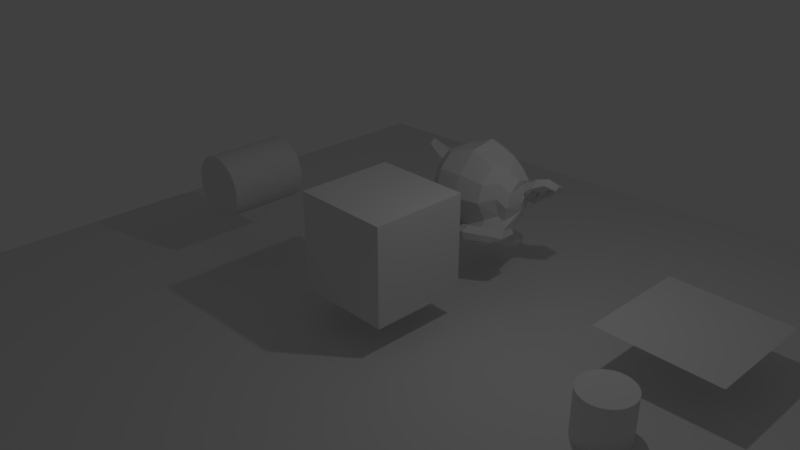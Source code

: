 # Source: Scale.blend  (saved by Blender 2.79.5; exported with 4.5.12 LTS)
import bpy
from mathutils import Matrix  # noqa: F401  (used for matrix-valued properties, if any)

bpy.ops.wm.read_factory_settings(use_empty=True)
scene = bpy.context.scene
scene.name = 'Scene'

# ---- collections
col_collection_1 = bpy.data.collections.new('Collection 1'); scene.collection.children.link(col_collection_1)

# ---- world
world_world = bpy.data.worlds.new('World'); scene.world = world_world
world_world.color = (0.05088, 0.05088, 0.05088)
world_world.use_sun_shadow = False
world_world.sun_shadow_jitter_overblur = 0.0

# ---- cameras
cam_camera = bpy.data.cameras.new('Camera')
cam_camera.clip_end = 100.0
cam_camera.lens = 35.0
cam_camera.sensor_width = 32.0
cam_camera.sensor_height = 18.0
cam_camera.ortho_scale = 7.314
cam_camera.dof.focus_distance = 0.0
cam_camera.dof.aperture_fstop = 128.0

# ---- lights
light_lamp = bpy.data.lights.new('Lamp', 'POINT')
light_lamp.transmission_factor = 0.0
light_lamp.cutoff_distance = 30.0
light_lamp.energy = 100.0
light_lamp.shadow_buffer_clip_start = 1.001
light_lamp.shadow_soft_size = 0.1
light_lamp.shadow_maximum_resolution = 0.006
light_lamp.use_absolute_resolution = True

# ---- meshes
me_cylinder_001 = bpy.data.meshes.new('Cylinder.001')
me_cylinder_001.from_pydata([(0.0, 1.0, -1.0), (0.0, 1.0, 1.0), (0.1951, 0.9808, -1.0), (0.1951, 0.9808, 1.0), (0.3827, 0.9239, -1.0), (0.3827, 0.9239, 1.0), (0.5556, 0.8315, -1.0), (0.5556, 0.8315, 1.0), (0.7071, 0.7071, -1.0), (0.7071, 0.7071, 1.0), (0.8315, 0.5556, -1.0), (0.8315, 0.5556, 1.0), (0.9239, 0.3827, -1.0), (0.9239, 0.3827, 1.0), (0.9808, 0.1951, -1.0), (0.9808, 0.1951, 1.0), (1.0, 7.55e-08, -1.0), (1.0, 7.55e-08, 1.0), (0.9808, -0.1951, -1.0), (0.9808, -0.1951, 1.0), (0.9239, -0.3827, -1.0), (0.9239, -0.3827, 1.0), (0.8315, -0.5556, -1.0), (0.8315, -0.5556, 1.0), (0.7071, -0.7071, -1.0), (0.7071, -0.7071, 1.0), (0.5556, -0.8315, -1.0), (0.5556, -0.8315, 1.0), (0.3827, -0.9239, -1.0), (0.3827, -0.9239, 1.0), (0.1951, -0.9808, -1.0), (0.1951, -0.9808, 1.0), (-3.258e-07, -1.0, -1.0), (-3.258e-07, -1.0, 1.0), (-0.1951, -0.9808, -1.0), (-0.1951, -0.9808, 1.0), (-0.3827, -0.9239, -1.0), (-0.3827, -0.9239, 1.0), (-0.5556, -0.8315, -1.0), (-0.5556, -0.8315, 1.0), (-0.7071, -0.7071, -1.0), (-0.7071, -0.7071, 1.0), (-0.8315, -0.5556, -1.0), (-0.8315, -0.5556, 1.0), (-0.9239, -0.3827, -1.0), (-0.9239, -0.3827, 1.0), (-0.9808, -0.1951, -1.0), (-0.9808, -0.1951, 1.0), (-1.0, 9.656e-07, -1.0), (-1.0, 9.656e-07, 1.0), (-0.9808, 0.1951, -1.0), (-0.9808, 0.1951, 1.0), (-0.9239, 0.3827, -1.0), (-0.9239, 0.3827, 1.0), (-0.8315, 0.5556, -1.0), (-0.8315, 0.5556, 1.0), (-0.7071, 0.7071, -1.0), (-0.7071, 0.7071, 1.0), (-0.5556, 0.8315, -1.0), (-0.5556, 0.8315, 1.0), (-0.3827, 0.9239, -1.0), (-0.3827, 0.9239, 1.0), (-0.1951, 0.9808, -1.0), (-0.1951, 0.9808, 1.0)], [], [(0, 1, 3, 2), (2, 3, 5, 4), (4, 5, 7, 6), (6, 7, 9, 8), (8, 9, 11, 10), (10, 11, 13, 12), (12, 13, 15, 14), (14, 15, 17, 16), (16, 17, 19, 18), (18, 19, 21, 20), (20, 21, 23, 22), (22, 23, 25, 24), (24, 25, 27, 26), (26, 27, 29, 28), (28, 29, 31, 30), (30, 31, 33, 32), (32, 33, 35, 34), (34, 35, 37, 36), (36, 37, 39, 38), (38, 39, 41, 40), (40, 41, 43, 42), (42, 43, 45, 44), (44, 45, 47, 46), (46, 47, 49, 48), (48, 49, 51, 50), (50, 51, 53, 52), (52, 53, 55, 54), (54, 55, 57, 56), (56, 57, 59, 58), (58, 59, 61, 60), (3, 1, 63, 61, 59, 57, 55, 53, 51, 49, 47, 45, 43, 41, 39, 37, 35, 33, 31, 29, 27, 25, 23, 21, 19, 17, 15, 13, 11, 9, 7, 5), (60, 61, 63, 62), (62, 63, 1, 0), (0, 2, 4, 6, 8, 10, 12, 14, 16, 18, 20, 22, 24, 26, 28, 30, 32, 34, 36, 38, 40, 42, 44, 46, 48, 50, 52, 54, 56, 58, 60, 62)])
me_cylinder_001.use_remesh_preserve_volume = False
me_cylinder_001.use_remesh_preserve_attributes = False
me_cylinder_001.use_mirror_vertex_groups = False
me_cylinder_001.update()
me_cube = bpy.data.meshes.new('Cube')
me_cube.from_pydata([(-1.0, -1.0, -1.0), (-1.0, -1.0, 1.0), (-1.0, 1.0, -1.0), (-1.0, 1.0, 1.0), (1.0, -1.0, -1.0), (1.0, -1.0, 1.0), (1.0, 1.0, -1.0), (1.0, 1.0, 1.0)], [], [(0, 1, 3, 2), (2, 3, 7, 6), (6, 7, 5, 4), (4, 5, 1, 0), (2, 6, 4, 0), (7, 3, 1, 5)])
me_cube.use_remesh_preserve_volume = False
me_cube.use_remesh_preserve_attributes = False
me_cube.use_mirror_vertex_groups = False
me_cube.update()
me_cylinder = bpy.data.meshes.new('Cylinder')
me_cylinder.from_pydata([(0.0, 1.0, -1.0), (0.0, 1.0, 1.0), (0.1951, 0.9808, -1.0), (0.1951, 0.9808, 1.0), (0.3827, 0.9239, -1.0), (0.3827, 0.9239, 1.0), (0.5556, 0.8315, -1.0), (0.5556, 0.8315, 1.0), (0.7071, 0.7071, -1.0), (0.7071, 0.7071, 1.0), (0.8315, 0.5556, -1.0), (0.8315, 0.5556, 1.0), (0.9239, 0.3827, -1.0), (0.9239, 0.3827, 1.0), (0.9808, 0.1951, -1.0), (0.9808, 0.1951, 1.0), (1.0, 7.55e-08, -1.0), (1.0, 7.55e-08, 1.0), (0.9808, -0.1951, -1.0), (0.9808, -0.1951, 1.0), (0.9239, -0.3827, -1.0), (0.9239, -0.3827, 1.0), (0.8315, -0.5556, -1.0), (0.8315, -0.5556, 1.0), (0.7071, -0.7071, -1.0), (0.7071, -0.7071, 1.0), (0.5556, -0.8315, -1.0), (0.5556, -0.8315, 1.0), (0.3827, -0.9239, -1.0), (0.3827, -0.9239, 1.0), (0.1951, -0.9808, -1.0), (0.1951, -0.9808, 1.0), (-3.258e-07, -1.0, -1.0), (-3.258e-07, -1.0, 1.0), (-0.1951, -0.9808, -1.0), (-0.1951, -0.9808, 1.0), (-0.3827, -0.9239, -1.0), (-0.3827, -0.9239, 1.0), (-0.5556, -0.8315, -1.0), (-0.5556, -0.8315, 1.0), (-0.7071, -0.7071, -1.0), (-0.7071, -0.7071, 1.0), (-0.8315, -0.5556, -1.0), (-0.8315, -0.5556, 1.0), (-0.9239, -0.3827, -1.0), (-0.9239, -0.3827, 1.0), (-0.9808, -0.1951, -1.0), (-0.9808, -0.1951, 1.0), (-1.0, 9.656e-07, -1.0), (-1.0, 9.656e-07, 1.0), (-0.9808, 0.1951, -1.0), (-0.9808, 0.1951, 1.0), (-0.9239, 0.3827, -1.0), (-0.9239, 0.3827, 1.0), (-0.8315, 0.5556, -1.0), (-0.8315, 0.5556, 1.0), (-0.7071, 0.7071, -1.0), (-0.7071, 0.7071, 1.0), (-0.5556, 0.8315, -1.0), (-0.5556, 0.8315, 1.0), (-0.3827, 0.9239, -1.0), (-0.3827, 0.9239, 1.0), (-0.1951, 0.9808, -1.0), (-0.1951, 0.9808, 1.0)], [], [(0, 1, 3, 2), (2, 3, 5, 4), (4, 5, 7, 6), (6, 7, 9, 8), (8, 9, 11, 10), (10, 11, 13, 12), (12, 13, 15, 14), (14, 15, 17, 16), (16, 17, 19, 18), (18, 19, 21, 20), (20, 21, 23, 22), (22, 23, 25, 24), (24, 25, 27, 26), (26, 27, 29, 28), (28, 29, 31, 30), (30, 31, 33, 32), (32, 33, 35, 34), (34, 35, 37, 36), (36, 37, 39, 38), (38, 39, 41, 40), (40, 41, 43, 42), (42, 43, 45, 44), (44, 45, 47, 46), (46, 47, 49, 48), (48, 49, 51, 50), (50, 51, 53, 52), (52, 53, 55, 54), (54, 55, 57, 56), (56, 57, 59, 58), (58, 59, 61, 60), (3, 1, 63, 61, 59, 57, 55, 53, 51, 49, 47, 45, 43, 41, 39, 37, 35, 33, 31, 29, 27, 25, 23, 21, 19, 17, 15, 13, 11, 9, 7, 5), (60, 61, 63, 62), (62, 63, 1, 0), (0, 2, 4, 6, 8, 10, 12, 14, 16, 18, 20, 22, 24, 26, 28, 30, 32, 34, 36, 38, 40, 42, 44, 46, 48, 50, 52, 54, 56, 58, 60, 62)])
me_cylinder.use_remesh_preserve_volume = False
me_cylinder.use_remesh_preserve_attributes = False
me_cylinder.use_mirror_vertex_groups = False
me_cylinder.update()
me_plane_001 = bpy.data.meshes.new('Plane.001')
me_plane_001.from_pydata([(-1.0, -1.0, 0.0), (1.0, -1.0, 0.0), (-1.0, 1.0, 0.0), (1.0, 1.0, 0.0)], [], [(0, 1, 3, 2)])
me_plane_001.use_remesh_preserve_volume = False
me_plane_001.use_remesh_preserve_attributes = False
me_plane_001.use_mirror_vertex_groups = False
me_plane_001.update()
me_suzanne = bpy.data.meshes.new('Suzanne')
me_suzanne.from_pydata([(0.4375, -0.7656, 0.1641), (-0.4375, -0.7656, 0.1641), (0.5, -0.6875, 0.09375), (-0.5, -0.6875, 0.09375), (0.5469, -0.5781, 0.05469), (-0.5469, -0.5781, 0.05469), (0.3516, -0.6172, -0.02344), (-0.3516, -0.6172, -0.02344), (0.3516, -0.7188, 0.03125), (-0.3516, -0.7188, 0.03125), (0.3516, -0.7812, 0.1328), (-0.3516, -0.7812, 0.1328), (0.2734, -0.7969, 0.1641), (-0.2734, -0.7969, 0.1641), (0.2031, -0.7422, 0.09375), (-0.2031, -0.7422, 0.09375), (0.1562, -0.6484, 0.05469), (-0.1562, -0.6484, 0.05469), (0.07812, -0.6562, 0.2422), (-0.07812, -0.6562, 0.2422), (0.1406, -0.7422, 0.2422), (-0.1406, -0.7422, 0.2422), (0.2422, -0.7969, 0.2422), (-0.2422, -0.7969, 0.2422), (0.2734, -0.7969, 0.3281), (-0.2734, -0.7969, 0.3281), (0.2031, -0.7422, 0.3906), (-0.2031, -0.7422, 0.3906), (0.1562, -0.6484, 0.4375), (-0.1562, -0.6484, 0.4375), (0.3516, -0.6172, 0.5156), (-0.3516, -0.6172, 0.5156), (0.3516, -0.7188, 0.4531), (-0.3516, -0.7188, 0.4531), (0.3516, -0.7812, 0.3594), (-0.3516, -0.7812, 0.3594), (0.4375, -0.7656, 0.3281), (-0.4375, -0.7656, 0.3281), (0.5, -0.6875, 0.3906), (-0.5, -0.6875, 0.3906), (0.5469, -0.5781, 0.4375), (-0.5469, -0.5781, 0.4375), (0.625, -0.5625, 0.2422), (-0.625, -0.5625, 0.2422), (0.5625, -0.6719, 0.2422), (-0.5625, -0.6719, 0.2422), (0.4688, -0.7578, 0.2422), (-0.4688, -0.7578, 0.2422), (0.4766, -0.7734, 0.2422), (-0.4766, -0.7734, 0.2422), (0.4453, -0.7812, 0.3359), (-0.4453, -0.7812, 0.3359), (0.3516, -0.8047, 0.375), (-0.3516, -0.8047, 0.375), (0.2656, -0.8203, 0.3359), (-0.2656, -0.8203, 0.3359), (0.2266, -0.8203, 0.2422), (-0.2266, -0.8203, 0.2422), (0.2656, -0.8203, 0.1562), (-0.2656, -0.8203, 0.1562), (0.3516, -0.8281, 0.2422), (-0.3516, -0.8281, 0.2422), (0.3516, -0.8047, 0.1172), (-0.3516, -0.8047, 0.1172), (0.4453, -0.7812, 0.1562), (-0.4453, -0.7812, 0.1562), (0.0, -0.7422, 0.4297), (0.0, -0.8203, 0.3516), (0.0, -0.7344, -0.6797), (0.0, -0.7812, -0.3203), (0.0, -0.7969, -0.1875), (0.0, -0.7188, -0.7734), (0.0, -0.6016, 0.4062), (0.0, -0.5703, 0.5703), (0.0, 0.5469, 0.8984), (0.0, 0.8516, 0.5625), (0.0, 0.8281, 0.07031), (0.0, 0.3516, -0.3828), (0.2031, -0.5625, -0.1875), (-0.2031, -0.5625, -0.1875), (0.3125, -0.5703, -0.4375), (-0.3125, -0.5703, -0.4375), (0.3516, -0.5703, -0.6953), (-0.3516, -0.5703, -0.6953), (0.3672, -0.5312, -0.8906), (-0.3672, -0.5312, -0.8906), (0.3281, -0.5234, -0.9453), (-0.3281, -0.5234, -0.9453), (0.1797, -0.5547, -0.9688), (-0.1797, -0.5547, -0.9688), (0.0, -0.5781, -0.9844), (0.4375, -0.5312, -0.1406), (-0.4375, -0.5312, -0.1406), (0.6328, -0.5391, -0.03906), (-0.6328, -0.5391, -0.03906), (0.8281, -0.4453, 0.1484), (-0.8281, -0.4453, 0.1484), (0.8594, -0.5938, 0.4297), (-0.8594, -0.5938, 0.4297), (0.7109, -0.625, 0.4844), (-0.7109, -0.625, 0.4844), (0.4922, -0.6875, 0.6016), (-0.4922, -0.6875, 0.6016), (0.3203, -0.7344, 0.7578), (-0.3203, -0.7344, 0.7578), (0.1562, -0.7578, 0.7188), (-0.1562, -0.7578, 0.7188), (0.0625, -0.75, 0.4922), (-0.0625, -0.75, 0.4922), (0.1641, -0.7734, 0.4141), (-0.1641, -0.7734, 0.4141), (0.125, -0.7656, 0.3047), (-0.125, -0.7656, 0.3047), (0.2031, -0.7422, 0.09375), (-0.2031, -0.7422, 0.09375), (0.375, -0.7031, 0.01562), (-0.375, -0.7031, 0.01562), (0.4922, -0.6719, 0.0625), (-0.4922, -0.6719, 0.0625), (0.625, -0.6484, 0.1875), (-0.625, -0.6484, 0.1875), (0.6406, -0.6484, 0.2969), (-0.6406, -0.6484, 0.2969), (0.6016, -0.6641, 0.375), (-0.6016, -0.6641, 0.375), (0.4297, -0.7188, 0.4375), (-0.4297, -0.7188, 0.4375), (0.25, -0.7578, 0.4688), (-0.25, -0.7578, 0.4688), (0.0, -0.7344, -0.7656), (0.1094, -0.7344, -0.7188), (-0.1094, -0.7344, -0.7188), (0.1172, -0.7109, -0.8359), (-0.1172, -0.7109, -0.8359), (0.0625, -0.6953, -0.8828), (-0.0625, -0.6953, -0.8828), (0.0, -0.6875, -0.8906), (0.0, -0.75, -0.1953), (0.0, -0.7422, -0.1406), (0.1016, -0.7422, -0.1484), (-0.1016, -0.7422, -0.1484), (0.125, -0.75, -0.2266), (-0.125, -0.75, -0.2266), (0.08594, -0.7422, -0.2891), (-0.08594, -0.7422, -0.2891), (0.3984, -0.6719, -0.04688), (-0.3984, -0.6719, -0.04688), (0.6172, -0.625, 0.05469), (-0.6172, -0.625, 0.05469), (0.7266, -0.6016, 0.2031), (-0.7266, -0.6016, 0.2031), (0.7422, -0.6562, 0.375), (-0.7422, -0.6562, 0.375), (0.6875, -0.7266, 0.4141), (-0.6875, -0.7266, 0.4141), (0.4375, -0.7969, 0.5469), (-0.4375, -0.7969, 0.5469), (0.3125, -0.8359, 0.6406), (-0.3125, -0.8359, 0.6406), (0.2031, -0.8516, 0.6172), (-0.2031, -0.8516, 0.6172), (0.1016, -0.8438, 0.4297), (-0.1016, -0.8438, 0.4297), (0.125, -0.8125, -0.1016), (-0.125, -0.8125, -0.1016), (0.2109, -0.7109, -0.4453), (-0.2109, -0.7109, -0.4453), (0.25, -0.6875, -0.7031), (-0.25, -0.6875, -0.7031), (0.2656, -0.6641, -0.8203), (-0.2656, -0.6641, -0.8203), (0.2344, -0.6328, -0.9141), (-0.2344, -0.6328, -0.9141), (0.1641, -0.6328, -0.9297), (-0.1641, -0.6328, -0.9297), (0.0, -0.6406, -0.9453), (0.0, -0.7266, 0.04688), (0.0, -0.7656, 0.2109), (0.3281, -0.7422, 0.4766), (-0.3281, -0.7422, 0.4766), (0.1641, -0.75, 0.1406), (-0.1641, -0.75, 0.1406), (0.1328, -0.7578, 0.2109), (-0.1328, -0.7578, 0.2109), (0.1172, -0.7344, -0.6875), (-0.1172, -0.7344, -0.6875), (0.07812, -0.75, -0.4453), (-0.07812, -0.75, -0.4453), (0.0, -0.75, -0.4453), (0.0, -0.7422, -0.3281), (0.09375, -0.7812, -0.2734), (-0.09375, -0.7812, -0.2734), (0.1328, -0.7969, -0.2266), (-0.1328, -0.7969, -0.2266), (0.1094, -0.7812, -0.1328), (-0.1094, -0.7812, -0.1328), (0.03906, -0.7812, -0.125), (-0.03906, -0.7812, -0.125), (0.0, -0.8281, -0.2031), (0.04688, -0.8125, -0.1484), (-0.04688, -0.8125, -0.1484), (0.09375, -0.8125, -0.1562), (-0.09375, -0.8125, -0.1562), (0.1094, -0.8281, -0.2266), (-0.1094, -0.8281, -0.2266), (0.07812, -0.8047, -0.25), (-0.07812, -0.8047, -0.25), (0.0, -0.8047, -0.2891), (0.2578, -0.5547, -0.3125), (-0.2578, -0.5547, -0.3125), (0.1641, -0.7109, -0.2422), (-0.1641, -0.7109, -0.2422), (0.1797, -0.7109, -0.3125), (-0.1797, -0.7109, -0.3125), (0.2344, -0.5547, -0.25), (-0.2344, -0.5547, -0.25), (0.0, -0.6875, -0.875), (0.04688, -0.6875, -0.8672), (-0.04688, -0.6875, -0.8672), (0.09375, -0.7109, -0.8203), (-0.09375, -0.7109, -0.8203), (0.09375, -0.7266, -0.7422), (-0.09375, -0.7266, -0.7422), (0.0, -0.6562, -0.7812), (0.09375, -0.6641, -0.75), (-0.09375, -0.6641, -0.75), (0.09375, -0.6406, -0.8125), (-0.09375, -0.6406, -0.8125), (0.04688, -0.6328, -0.8516), (-0.04688, -0.6328, -0.8516), (0.0, -0.6328, -0.8594), (0.1719, -0.7812, 0.2188), (-0.1719, -0.7812, 0.2188), (0.1875, -0.7734, 0.1562), (-0.1875, -0.7734, 0.1562), (0.3359, -0.7578, 0.4297), (-0.3359, -0.7578, 0.4297), (0.2734, -0.7734, 0.4219), (-0.2734, -0.7734, 0.4219), (0.4219, -0.7734, 0.3984), (-0.4219, -0.7734, 0.3984), (0.5625, -0.6953, 0.3516), (-0.5625, -0.6953, 0.3516), (0.5859, -0.6875, 0.2891), (-0.5859, -0.6875, 0.2891), (0.5781, -0.6797, 0.1953), (-0.5781, -0.6797, 0.1953), (0.4766, -0.7188, 0.1016), (-0.4766, -0.7188, 0.1016), (0.375, -0.7422, 0.0625), (-0.375, -0.7422, 0.0625), (0.2266, -0.7812, 0.1094), (-0.2266, -0.7812, 0.1094), (0.1797, -0.7812, 0.2969), (-0.1797, -0.7812, 0.2969), (0.2109, -0.7812, 0.375), (-0.2109, -0.7812, 0.375), (0.2344, -0.7578, 0.3594), (-0.2344, -0.7578, 0.3594), (0.1953, -0.7578, 0.2969), (-0.1953, -0.7578, 0.2969), (0.2422, -0.7578, 0.125), (-0.2422, -0.7578, 0.125), (0.375, -0.7266, 0.08594), (-0.375, -0.7266, 0.08594), (0.4609, -0.7031, 0.1172), (-0.4609, -0.7031, 0.1172), (0.5469, -0.6719, 0.2109), (-0.5469, -0.6719, 0.2109), (0.5547, -0.6719, 0.2812), (-0.5547, -0.6719, 0.2812), (0.5312, -0.6797, 0.3359), (-0.5312, -0.6797, 0.3359), (0.4141, -0.75, 0.3906), (-0.4141, -0.75, 0.3906), (0.2812, -0.7656, 0.3984), (-0.2812, -0.7656, 0.3984), (0.3359, -0.75, 0.4062), (-0.3359, -0.75, 0.4062), (0.2031, -0.75, 0.1719), (-0.2031, -0.75, 0.1719), (0.1953, -0.75, 0.2266), (-0.1953, -0.75, 0.2266), (0.1094, -0.6094, 0.4609), (-0.1094, -0.6094, 0.4609), (0.1953, -0.6172, 0.6641), (-0.1953, -0.6172, 0.6641), (0.3359, -0.5938, 0.6875), (-0.3359, -0.5938, 0.6875), (0.4844, -0.5547, 0.5547), (-0.4844, -0.5547, 0.5547), (0.6797, -0.4922, 0.4531), (-0.6797, -0.4922, 0.4531), (0.7969, -0.4609, 0.4062), (-0.7969, -0.4609, 0.4062), (0.7734, -0.375, 0.1641), (-0.7734, -0.375, 0.1641), (0.6016, -0.4141, 0.0), (-0.6016, -0.4141, 0.0), (0.4375, -0.4688, -0.09375), (-0.4375, -0.4688, -0.09375), (0.0, -0.2891, 0.8984), (0.0, 0.07812, 0.9844), (0.0, 0.6719, -0.1953), (0.0, -0.1875, -0.4609), (0.0, -0.4609, -0.9766), (0.0, -0.3438, -0.8047), (0.0, -0.3203, -0.5703), (0.0, -0.2812, -0.4844), (0.8516, -0.05469, 0.2344), (-0.8516, -0.05469, 0.2344), (0.8594, 0.04688, 0.3203), (-0.8594, 0.04688, 0.3203), (0.7734, 0.4375, 0.2656), (-0.7734, 0.4375, 0.2656), (0.4609, 0.7031, 0.4375), (-0.4609, 0.7031, 0.4375), (0.7344, -0.07031, -0.04688), (-0.7344, -0.07031, -0.04688), (0.5938, 0.1641, -0.125), (-0.5938, 0.1641, -0.125), (0.6406, 0.4297, -0.007812), (-0.6406, 0.4297, -0.007812), (0.3359, 0.6641, 0.05469), (-0.3359, 0.6641, 0.05469), (0.2344, -0.4062, -0.3516), (-0.2344, -0.4062, -0.3516), (0.1797, -0.2578, -0.4141), (-0.1797, -0.2578, -0.4141), (0.2891, -0.3828, -0.7109), (-0.2891, -0.3828, -0.7109), (0.25, -0.3906, -0.5), (-0.25, -0.3906, -0.5), (0.3281, -0.3984, -0.9141), (-0.3281, -0.3984, -0.9141), (0.1406, -0.3672, -0.7578), (-0.1406, -0.3672, -0.7578), (0.125, -0.3594, -0.5391), (-0.125, -0.3594, -0.5391), (0.1641, -0.4375, -0.9453), (-0.1641, -0.4375, -0.9453), (0.2188, -0.4297, -0.2812), (-0.2188, -0.4297, -0.2812), (0.2109, -0.4688, -0.2266), (-0.2109, -0.4688, -0.2266), (0.2031, -0.5, -0.1719), (-0.2031, -0.5, -0.1719), (0.2109, -0.1641, -0.3906), (-0.2109, -0.1641, -0.3906), (0.2969, 0.2656, -0.3125), (-0.2969, 0.2656, -0.3125), (0.3438, 0.5391, -0.1484), (-0.3438, 0.5391, -0.1484), (0.4531, 0.3828, 0.8672), (-0.4531, 0.3828, 0.8672), (0.4531, 0.07031, 0.9297), (-0.4531, 0.07031, 0.9297), (0.4531, -0.2344, 0.8516), (-0.4531, -0.2344, 0.8516), (0.4609, -0.4297, 0.5234), (-0.4609, -0.4297, 0.5234), (0.7266, -0.3359, 0.4062), (-0.7266, -0.3359, 0.4062), (0.6328, -0.2812, 0.4531), (-0.6328, -0.2812, 0.4531), (0.6406, -0.05469, 0.7031), (-0.6406, -0.05469, 0.7031), (0.7969, -0.125, 0.5625), (-0.7969, -0.125, 0.5625), (0.7969, 0.1172, 0.6172), (-0.7969, 0.1172, 0.6172), (0.6406, 0.1953, 0.75), (-0.6406, 0.1953, 0.75), (0.6406, 0.4453, 0.6797), (-0.6406, 0.4453, 0.6797), (0.7969, 0.3594, 0.5391), (-0.7969, 0.3594, 0.5391), (0.6172, 0.5859, 0.3281), (-0.6172, 0.5859, 0.3281), (0.4844, 0.5469, 0.02344), (-0.4844, 0.5469, 0.02344), (0.8203, 0.2031, 0.3281), (-0.8203, 0.2031, 0.3281), (0.4062, -0.1484, -0.1719), (-0.4062, -0.1484, -0.1719), (0.4297, 0.2109, -0.1953), (-0.4297, 0.2109, -0.1953), (0.8906, 0.2344, 0.4062), (-0.8906, 0.2344, 0.4062), (0.7734, 0.125, -0.1406), (-0.7734, 0.125, -0.1406), (1.039, 0.3281, -0.1016), (-1.039, 0.3281, -0.1016), (1.281, 0.4297, 0.05469), (-1.281, 0.4297, 0.05469), (1.352, 0.4219, 0.3203), (-1.352, 0.4219, 0.3203), (1.234, 0.4219, 0.5078), (-1.234, 0.4219, 0.5078), (1.023, 0.3125, 0.4766), (-1.023, 0.3125, 0.4766), (1.016, 0.2891, 0.4141), (-1.016, 0.2891, 0.4141), (1.188, 0.3906, 0.4375), (-1.188, 0.3906, 0.4375), (1.266, 0.4062, 0.2891), (-1.266, 0.4062, 0.2891), (1.211, 0.4062, 0.07812), (-1.211, 0.4062, 0.07812), (1.031, 0.3047, -0.03906), (-1.031, 0.3047, -0.03906), (0.8281, 0.1328, -0.07031), (-0.8281, 0.1328, -0.07031), (0.9219, 0.2188, 0.3594), (-0.9219, 0.2188, 0.3594), (0.9453, 0.2891, 0.3047), (-0.9453, 0.2891, 0.3047), (0.8828, 0.2109, -0.02344), (-0.8828, 0.2109, -0.02344), (1.039, 0.3672, 0.0), (-1.039, 0.3672, 0.0), (1.188, 0.4453, 0.09375), (-1.188, 0.4453, 0.09375), (1.234, 0.4453, 0.25), (-1.234, 0.4453, 0.25), (1.172, 0.4375, 0.3594), (-1.172, 0.4375, 0.3594), (1.023, 0.3594, 0.3438), (-1.023, 0.3594, 0.3438), (0.8438, 0.2109, 0.2891), (-0.8438, 0.2109, 0.2891), (0.8359, 0.2734, 0.1719), (-0.8359, 0.2734, 0.1719), (0.7578, 0.2734, 0.09375), (-0.7578, 0.2734, 0.09375), (0.8203, 0.2734, 0.08594), (-0.8203, 0.2734, 0.08594), (0.8438, 0.2734, 0.01562), (-0.8438, 0.2734, 0.01562), (0.8125, 0.2734, -0.01562), (-0.8125, 0.2734, -0.01562), (0.7266, 0.07031, 0.0), (-0.7266, 0.07031, 0.0), (0.7188, 0.1719, -0.02344), (-0.7188, 0.1719, -0.02344), (0.7188, 0.1875, 0.03906), (-0.7188, 0.1875, 0.03906), (0.7969, 0.2109, 0.2031), (-0.7969, 0.2109, 0.2031), (0.8906, 0.2656, 0.2422), (-0.8906, 0.2656, 0.2422), (0.8906, 0.3203, 0.2344), (-0.8906, 0.3203, 0.2344), (0.8125, 0.3203, -0.01562), (-0.8125, 0.3203, -0.01562), (0.8516, 0.3203, 0.01562), (-0.8516, 0.3203, 0.01562), (0.8281, 0.3203, 0.07812), (-0.8281, 0.3203, 0.07812), (0.7656, 0.3203, 0.09375), (-0.7656, 0.3203, 0.09375), (0.8438, 0.3203, 0.1719), (-0.8438, 0.3203, 0.1719), (1.039, 0.4141, 0.3281), (-1.039, 0.4141, 0.3281), (1.188, 0.4844, 0.3438), (-1.188, 0.4844, 0.3438), (1.258, 0.4922, 0.2422), (-1.258, 0.4922, 0.2422), (1.211, 0.4844, 0.08594), (-1.211, 0.4844, 0.08594), (1.047, 0.4219, 0.0), (-1.047, 0.4219, 0.0), (0.8828, 0.2656, -0.01562), (-0.8828, 0.2656, -0.01562), (0.9531, 0.3438, 0.2891), (-0.9531, 0.3438, 0.2891), (0.8906, 0.3281, 0.1094), (-0.8906, 0.3281, 0.1094), (0.9375, 0.3359, 0.0625), (-0.9375, 0.3359, 0.0625), (1.0, 0.3672, 0.125), (-1.0, 0.3672, 0.125), (0.9609, 0.3516, 0.1719), (-0.9609, 0.3516, 0.1719), (1.016, 0.375, 0.2344), (-1.016, 0.375, 0.2344), (1.055, 0.3828, 0.1875), (-1.055, 0.3828, 0.1875), (1.109, 0.3906, 0.2109), (-1.109, 0.3906, 0.2109), (1.086, 0.3906, 0.2734), (-1.086, 0.3906, 0.2734), (1.023, 0.4844, 0.4375), (-1.023, 0.4844, 0.4375), (1.25, 0.5469, 0.4688), (-1.25, 0.5469, 0.4688), (1.367, 0.5, 0.2969), (-1.367, 0.5, 0.2969), (1.312, 0.5312, 0.05469), (-1.312, 0.5312, 0.05469), (1.039, 0.4922, -0.08594), (-1.039, 0.4922, -0.08594), (0.7891, 0.3281, -0.125), (-0.7891, 0.3281, -0.125), (0.8594, 0.3828, 0.3828), (-0.8594, 0.3828, 0.3828)], [], [(46, 0, 2, 44), (3, 1, 47, 45), (44, 2, 4, 42), (5, 3, 45, 43), (2, 8, 6, 4), (7, 9, 3, 5), (0, 10, 8, 2), (9, 11, 1, 3), (10, 12, 14, 8), (15, 13, 11, 9), (8, 14, 16, 6), (17, 15, 9, 7), (14, 20, 18, 16), (19, 21, 15, 17), (12, 22, 20, 14), (21, 23, 13, 15), (22, 24, 26, 20), (27, 25, 23, 21), (20, 26, 28, 18), (29, 27, 21, 19), (26, 32, 30, 28), (31, 33, 27, 29), (24, 34, 32, 26), (33, 35, 25, 27), (34, 36, 38, 32), (39, 37, 35, 33), (32, 38, 40, 30), (41, 39, 33, 31), (38, 44, 42, 40), (43, 45, 39, 41), (36, 46, 44, 38), (45, 47, 37, 39), (46, 36, 50, 48), (51, 37, 47, 49), (36, 34, 52, 50), (53, 35, 37, 51), (34, 24, 54, 52), (55, 25, 35, 53), (24, 22, 56, 54), (57, 23, 25, 55), (22, 12, 58, 56), (59, 13, 23, 57), (12, 10, 62, 58), (63, 11, 13, 59), (10, 0, 64, 62), (65, 1, 11, 63), (0, 46, 48, 64), (49, 47, 1, 65), (60, 64, 48), (49, 65, 61), (62, 64, 60), (61, 65, 63), (60, 58, 62), (63, 59, 61), (60, 56, 58), (59, 57, 61), (60, 54, 56), (57, 55, 61), (60, 52, 54), (55, 53, 61), (60, 50, 52), (53, 51, 61), (60, 48, 50), (51, 49, 61), (88, 173, 175, 90), (175, 174, 89, 90), (86, 171, 173, 88), (174, 172, 87, 89), (84, 169, 171, 86), (172, 170, 85, 87), (82, 167, 169, 84), (170, 168, 83, 85), (80, 165, 167, 82), (168, 166, 81, 83), (78, 91, 145, 163), (146, 92, 79, 164), (91, 93, 147, 145), (148, 94, 92, 146), (93, 95, 149, 147), (150, 96, 94, 148), (95, 97, 151, 149), (152, 98, 96, 150), (97, 99, 153, 151), (154, 100, 98, 152), (99, 101, 155, 153), (156, 102, 100, 154), (101, 103, 157, 155), (158, 104, 102, 156), (103, 105, 159, 157), (160, 106, 104, 158), (105, 107, 161, 159), (162, 108, 106, 160), (107, 66, 67, 161), (67, 66, 108, 162), (109, 127, 159, 161), (160, 128, 110, 162), (127, 178, 157, 159), (158, 179, 128, 160), (125, 155, 157, 178), (158, 156, 126, 179), (123, 153, 155, 125), (156, 154, 124, 126), (121, 151, 153, 123), (154, 152, 122, 124), (119, 149, 151, 121), (152, 150, 120, 122), (117, 147, 149, 119), (150, 148, 118, 120), (115, 145, 147, 117), (148, 146, 116, 118), (113, 163, 145, 115), (146, 164, 114, 116), (113, 180, 176, 163), (176, 181, 114, 164), (109, 161, 67, 111), (67, 162, 110, 112), (111, 67, 177, 182), (177, 67, 112, 183), (176, 180, 182, 177), (183, 181, 176, 177), (134, 136, 175, 173), (175, 136, 135, 174), (132, 134, 173, 171), (174, 135, 133, 172), (130, 132, 171, 169), (172, 133, 131, 170), (165, 186, 184, 167), (185, 187, 166, 168), (130, 169, 167, 184), (168, 170, 131, 185), (143, 189, 188, 186), (188, 189, 144, 187), (184, 186, 188, 68), (188, 187, 185, 68), (129, 130, 184, 68), (185, 131, 129, 68), (141, 192, 190, 143), (191, 193, 142, 144), (139, 194, 192, 141), (193, 195, 140, 142), (138, 196, 194, 139), (195, 197, 138, 140), (137, 70, 196, 138), (197, 70, 137, 138), (189, 143, 190, 69), (191, 144, 189, 69), (69, 190, 205, 207), (206, 191, 69, 207), (70, 198, 199, 196), (200, 198, 70, 197), (196, 199, 201, 194), (202, 200, 197, 195), (194, 201, 203, 192), (204, 202, 195, 193), (192, 203, 205, 190), (206, 204, 193, 191), (198, 203, 201, 199), (202, 204, 198, 200), (198, 207, 205, 203), (206, 207, 198, 204), (138, 139, 163, 176), (164, 140, 138, 176), (139, 141, 210, 163), (211, 142, 140, 164), (141, 143, 212, 210), (213, 144, 142, 211), (143, 186, 165, 212), (166, 187, 144, 213), (80, 208, 212, 165), (213, 209, 81, 166), (208, 214, 210, 212), (211, 215, 209, 213), (78, 163, 210, 214), (211, 164, 79, 215), (130, 129, 71, 221), (71, 129, 131, 222), (132, 130, 221, 219), (222, 131, 133, 220), (134, 132, 219, 217), (220, 133, 135, 218), (136, 134, 217, 216), (218, 135, 136, 216), (216, 217, 228, 230), (229, 218, 216, 230), (217, 219, 226, 228), (227, 220, 218, 229), (219, 221, 224, 226), (225, 222, 220, 227), (221, 71, 223, 224), (223, 71, 222, 225), (223, 230, 228, 224), (229, 230, 223, 225), (224, 228, 226), (227, 229, 225), (182, 180, 233, 231), (234, 181, 183, 232), (111, 182, 231, 253), (232, 183, 112, 254), (109, 111, 253, 255), (254, 112, 110, 256), (180, 113, 251, 233), (252, 114, 181, 234), (113, 115, 249, 251), (250, 116, 114, 252), (115, 117, 247, 249), (248, 118, 116, 250), (117, 119, 245, 247), (246, 120, 118, 248), (119, 121, 243, 245), (244, 122, 120, 246), (121, 123, 241, 243), (242, 124, 122, 244), (123, 125, 239, 241), (240, 126, 124, 242), (125, 178, 235, 239), (236, 179, 126, 240), (178, 127, 237, 235), (238, 128, 179, 236), (127, 109, 255, 237), (256, 110, 128, 238), (237, 255, 257, 275), (258, 256, 238, 276), (235, 237, 275, 277), (276, 238, 236, 278), (239, 235, 277, 273), (278, 236, 240, 274), (241, 239, 273, 271), (274, 240, 242, 272), (243, 241, 271, 269), (272, 242, 244, 270), (245, 243, 269, 267), (270, 244, 246, 268), (247, 245, 267, 265), (268, 246, 248, 266), (249, 247, 265, 263), (266, 248, 250, 264), (251, 249, 263, 261), (264, 250, 252, 262), (233, 251, 261, 279), (262, 252, 234, 280), (255, 253, 259, 257), (260, 254, 256, 258), (253, 231, 281, 259), (282, 232, 254, 260), (231, 233, 279, 281), (280, 234, 232, 282), (66, 107, 283, 72), (284, 108, 66, 72), (107, 105, 285, 283), (286, 106, 108, 284), (105, 103, 287, 285), (288, 104, 106, 286), (103, 101, 289, 287), (290, 102, 104, 288), (101, 99, 291, 289), (292, 100, 102, 290), (99, 97, 293, 291), (294, 98, 100, 292), (97, 95, 295, 293), (296, 96, 98, 294), (95, 93, 297, 295), (298, 94, 96, 296), (93, 91, 299, 297), (300, 92, 94, 298), (307, 308, 327, 337), (328, 308, 307, 338), (306, 307, 337, 335), (338, 307, 306, 336), (305, 306, 335, 339), (336, 306, 305, 340), (88, 90, 305, 339), (305, 90, 89, 340), (86, 88, 339, 333), (340, 89, 87, 334), (84, 86, 333, 329), (334, 87, 85, 330), (82, 84, 329, 331), (330, 85, 83, 332), (329, 335, 337, 331), (338, 336, 330, 332), (329, 333, 339, 335), (340, 334, 330, 336), (325, 331, 337, 327), (338, 332, 326, 328), (80, 82, 331, 325), (332, 83, 81, 326), (208, 341, 343, 214), (344, 342, 209, 215), (80, 325, 341, 208), (342, 326, 81, 209), (78, 214, 343, 345), (344, 215, 79, 346), (78, 345, 299, 91), (300, 346, 79, 92), (76, 323, 351, 303), (352, 324, 76, 303), (303, 351, 349, 77), (350, 352, 303, 77), (77, 349, 347, 304), (348, 350, 77, 304), (304, 347, 327, 308), (328, 348, 304, 308), (325, 327, 347, 341), (348, 328, 326, 342), (295, 297, 317, 309), (318, 298, 296, 310), (75, 315, 323, 76), (324, 316, 75, 76), (301, 357, 355, 302), (356, 358, 301, 302), (302, 355, 353, 74), (354, 356, 302, 74), (74, 353, 315, 75), (316, 354, 74, 75), (291, 293, 361, 363), (362, 294, 292, 364), (363, 361, 367, 365), (368, 362, 364, 366), (365, 367, 369, 371), (370, 368, 366, 372), (371, 369, 375, 373), (376, 370, 372, 374), (313, 377, 373, 375), (374, 378, 314, 376), (315, 353, 373, 377), (374, 354, 316, 378), (353, 355, 371, 373), (372, 356, 354, 374), (355, 357, 365, 371), (366, 358, 356, 372), (357, 359, 363, 365), (364, 360, 358, 366), (289, 291, 363, 359), (364, 292, 290, 360), (73, 359, 357, 301), (358, 360, 73, 301), (283, 285, 287, 289), (288, 286, 284, 290), (283, 289, 359, 73), (360, 290, 284, 73), (72, 283, 73), (73, 284, 72), (293, 295, 309, 361), (310, 296, 294, 362), (309, 311, 367, 361), (368, 312, 310, 362), (311, 381, 369, 367), (370, 382, 312, 368), (313, 375, 369, 381), (370, 376, 314, 382), (347, 349, 385, 383), (386, 350, 348, 384), (317, 383, 385, 319), (386, 384, 318, 320), (297, 299, 383, 317), (384, 300, 298, 318), (299, 343, 341, 383), (342, 344, 300, 384), (341, 347, 383), (384, 348, 342), (299, 345, 343), (344, 346, 300), (313, 321, 379, 377), (380, 322, 314, 378), (315, 377, 379, 323), (380, 378, 316, 324), (319, 385, 379, 321), (380, 386, 320, 322), (349, 351, 379, 385), (380, 352, 350, 386), (323, 379, 351), (352, 380, 324), (399, 387, 413, 401), (414, 388, 400, 402), (399, 401, 403, 397), (404, 402, 400, 398), (397, 403, 405, 395), (406, 404, 398, 396), (395, 405, 407, 393), (408, 406, 396, 394), (393, 407, 409, 391), (410, 408, 394, 392), (391, 409, 411, 389), (412, 410, 392, 390), (409, 419, 417, 411), (418, 420, 410, 412), (407, 421, 419, 409), (420, 422, 408, 410), (405, 423, 421, 407), (422, 424, 406, 408), (403, 425, 423, 405), (424, 426, 404, 406), (401, 427, 425, 403), (426, 428, 402, 404), (401, 413, 415, 427), (416, 414, 402, 428), (317, 319, 443, 441), (444, 320, 318, 442), (319, 389, 411, 443), (412, 390, 320, 444), (309, 317, 441, 311), (442, 318, 310, 312), (381, 429, 413, 387), (414, 430, 382, 388), (411, 417, 439, 443), (440, 418, 412, 444), (437, 445, 443, 439), (444, 446, 438, 440), (433, 445, 437, 435), (438, 446, 434, 436), (431, 447, 445, 433), (446, 448, 432, 434), (429, 447, 431, 449), (432, 448, 430, 450), (413, 429, 449, 415), (450, 430, 414, 416), (311, 447, 429, 381), (430, 448, 312, 382), (311, 441, 445, 447), (446, 442, 312, 448), (441, 443, 445), (446, 444, 442), (415, 449, 451, 475), (452, 450, 416, 476), (449, 431, 461, 451), (462, 432, 450, 452), (431, 433, 459, 461), (460, 434, 432, 462), (433, 435, 457, 459), (458, 436, 434, 460), (435, 437, 455, 457), (456, 438, 436, 458), (437, 439, 453, 455), (454, 440, 438, 456), (439, 417, 473, 453), (474, 418, 440, 454), (427, 415, 475, 463), (476, 416, 428, 464), (425, 427, 463, 465), (464, 428, 426, 466), (423, 425, 465, 467), (466, 426, 424, 468), (421, 423, 467, 469), (468, 424, 422, 470), (419, 421, 469, 471), (470, 422, 420, 472), (417, 419, 471, 473), (472, 420, 418, 474), (457, 455, 479, 477), (480, 456, 458, 478), (477, 479, 481, 483), (482, 480, 478, 484), (483, 481, 487, 485), (488, 482, 484, 486), (485, 487, 489, 491), (490, 488, 486, 492), (463, 475, 485, 491), (486, 476, 464, 492), (451, 483, 485, 475), (486, 484, 452, 476), (451, 461, 477, 483), (478, 462, 452, 484), (457, 477, 461, 459), (462, 478, 458, 460), (453, 473, 479, 455), (480, 474, 454, 456), (471, 481, 479, 473), (480, 482, 472, 474), (469, 487, 481, 471), (482, 488, 470, 472), (467, 489, 487, 469), (488, 490, 468, 470), (465, 491, 489, 467), (490, 492, 466, 468), (463, 491, 465), (466, 492, 464), (391, 389, 503, 501), (504, 390, 392, 502), (393, 391, 501, 499), (502, 392, 394, 500), (395, 393, 499, 497), (500, 394, 396, 498), (397, 395, 497, 495), (498, 396, 398, 496), (399, 397, 495, 493), (496, 398, 400, 494), (387, 399, 493, 505), (494, 400, 388, 506), (493, 501, 503, 505), (504, 502, 494, 506), (493, 495, 499, 501), (500, 496, 494, 502), (495, 497, 499), (500, 498, 496), (313, 381, 387, 505), (388, 382, 314, 506), (313, 505, 503, 321), (504, 506, 314, 322), (319, 321, 503, 389), (504, 322, 320, 390)])
me_suzanne.use_remesh_preserve_volume = False
me_suzanne.use_remesh_preserve_attributes = False
me_suzanne.use_mirror_vertex_groups = False
me_suzanne.update()
me_plane = bpy.data.meshes.new('Plane')
me_plane.from_pydata([(-1.0, -1.0, 0.0), (1.0, -1.0, 0.0), (-1.0, 1.0, 0.0), (1.0, 1.0, 0.0)], [], [(0, 1, 3, 2)])
me_plane.use_remesh_preserve_volume = False
me_plane.use_remesh_preserve_attributes = False
me_plane.use_mirror_vertex_groups = False
me_plane.update()

# ---- objects
ob_cylinder_001 = bpy.data.objects.new('Cylinder.001', me_cylinder_001)
ob_cube = bpy.data.objects.new('Cube', me_cube)
ob_cylinder = bpy.data.objects.new('Cylinder', me_cylinder)
ob_plane_001 = bpy.data.objects.new('Plane.001', me_plane_001)
ob_suzanne = bpy.data.objects.new('Suzanne', me_suzanne)
ob_plane = bpy.data.objects.new('Plane', me_plane)
ob_lamp = bpy.data.objects.new('Lamp', light_lamp)
ob_camera = bpy.data.objects.new('Camera', cam_camera)

# ---- transforms, parenting, visibility, modifiers, constraints
ob_cylinder_001.location = (-5.0, 0.0, 0.0)
ob_cylinder_001.rotation_euler = (1.571, -0.0, 0.0)
ob_cylinder_001.scale = (0.8, 0.8, 1.0)
ob_cylinder_001.lineart.crease_threshold = 0.0
ob_cube.location = (0.0, 0.0, 0.0)
ob_cube.scale = (1.2, 1.2, 1.2)
ob_cube.lineart.crease_threshold = 0.0
ob_cylinder.parent = ob_cube
ob_cylinder.location = (5.0, 0.0, -1.087)
ob_cylinder.scale = (0.5, 0.5, 0.5)
ob_cylinder.lineart.crease_threshold = 0.0
ob_plane_001.parent = ob_cylinder
ob_plane_001.matrix_parent_inverse = Matrix(((1.0, 0.0, 0.0, -5.0), (0.0, 1.0, 0.0, -0.0), (0.0, 0.0, 1.0, 1.087), (0.0, 0.0, 0.0, 1.0)))
ob_plane_001.location = (5.096, 4.82, 1.49e-08)
ob_plane_001.scale = (2.4, 2.4, 2.4)
ob_plane_001.lineart.crease_threshold = 0.0
ob_suzanne.parent = ob_cube
ob_suzanne.location = (0.0, 3.0, 0.0)
ob_suzanne.rotation_euler = (1.002, 1.87e-16, 1.024e-16)
ob_suzanne.scale = (1.217, 1.217, 1.217)
ob_suzanne.lineart.crease_threshold = 0.0
ob_plane.location = (0.0, 0.0, -2.0)
ob_plane.rotation_euler = (0.0, -0.03491, 0.0)
ob_plane.scale = (10.0, 10.0, 10.0)
ob_plane.lineart.crease_threshold = 0.0
ob_lamp.location = (4.076, 1.005, 5.904)
ob_lamp.rotation_euler = (0.6503, 0.05522, 1.866)
ob_lamp.lock_rotations_4d = False
ob_lamp.empty_display_type = 'ARROWS'
ob_lamp.color = (0.0, 0.0, 0.0, 0.0)
ob_lamp.lineart.crease_threshold = 0.0
ob_camera.location = (12.73, -11.46, 8.931)
ob_camera.rotation_euler = (1.109, 0.0, 0.8149)
ob_camera.lock_rotations_4d = False
ob_camera.empty_display_type = 'ARROWS'
ob_camera.color = (0.0, 0.0, 0.0, 0.0)
ob_camera.display_type = 'WIRE'
ob_camera.lineart.crease_threshold = 0.0

# ---- collection membership
col_collection_1.objects.link(ob_cylinder_001)
col_collection_1.objects.link(ob_cube)
col_collection_1.objects.link(ob_cylinder)
col_collection_1.objects.link(ob_plane_001)
col_collection_1.objects.link(ob_suzanne)
col_collection_1.objects.link(ob_plane)
col_collection_1.objects.link(ob_lamp)
col_collection_1.objects.link(ob_camera)

# ---- scene / render settings (as saved in the file)
scene.camera = ob_camera
scene.frame_start = 1; scene.frame_end = 250; scene.frame_set(0)
scene.render.engine = 'BLENDER_EEVEE_NEXT'
scene.render.resolution_percentage = 50
scene.render.dither_intensity = 0.0
scene.cycles.use_denoising = False
scene.cycles.samples = 128
scene.cycles.sampling_pattern = 'TABULATED_SOBOL'
scene.cycles.use_adaptive_sampling = False
scene.cycles.use_light_tree = False
scene.view_settings.view_transform = 'Standard'
bpy.context.view_layer.update()
